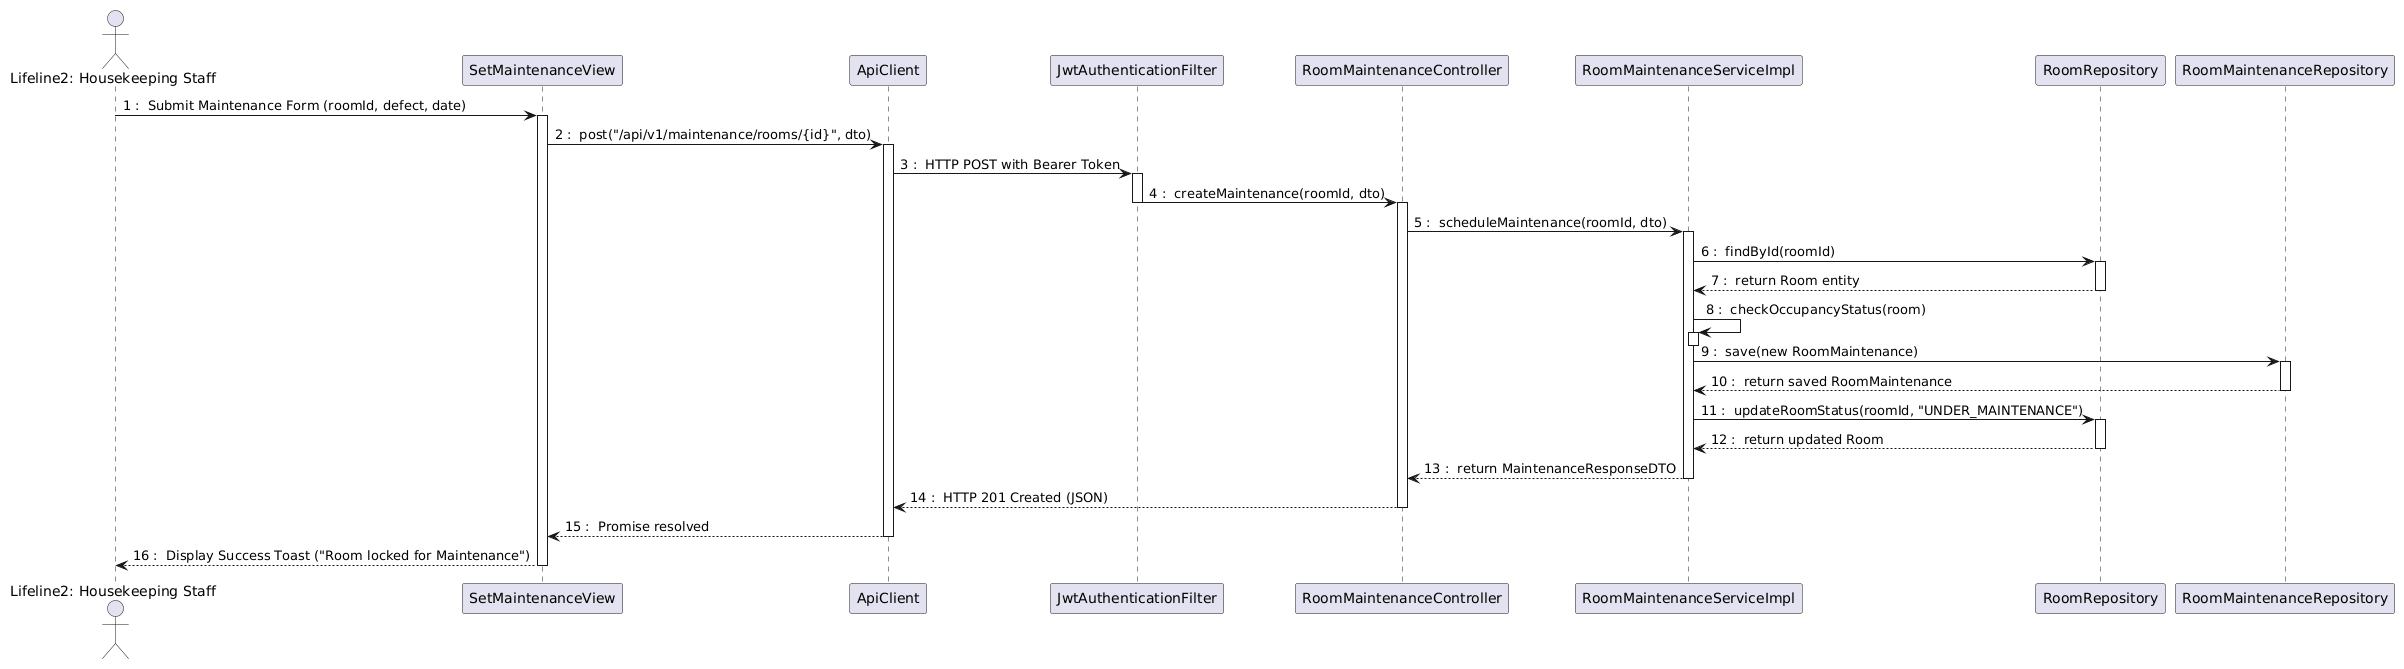

The diagram above was rendered by PlantUML. Its source (embedded in the PNG):
@startuml
skinparam shadowed false
autonumber 1 "0 : "

actor "Lifeline2: Housekeeping Staff" as HKStaff
participant SetMaintenanceView
participant ApiClient
participant JwtAuthenticationFilter
participant RoomMaintenanceController
participant RoomMaintenanceServiceImpl
participant RoomRepository
participant RoomMaintenanceRepository

HKStaff -> SetMaintenanceView : Submit Maintenance Form (roomId, defect, date)
activate SetMaintenanceView

SetMaintenanceView -> ApiClient : post("/api/v1/maintenance/rooms/{id}", dto)
activate ApiClient

ApiClient -> JwtAuthenticationFilter : HTTP POST with Bearer Token
activate JwtAuthenticationFilter

JwtAuthenticationFilter -> RoomMaintenanceController : createMaintenance(roomId, dto)
deactivate JwtAuthenticationFilter
activate RoomMaintenanceController

RoomMaintenanceController -> RoomMaintenanceServiceImpl : scheduleMaintenance(roomId, dto)
activate RoomMaintenanceServiceImpl

RoomMaintenanceServiceImpl -> RoomRepository : findById(roomId)
activate RoomRepository
RoomRepository --> RoomMaintenanceServiceImpl : return Room entity
deactivate RoomRepository

RoomMaintenanceServiceImpl -> RoomMaintenanceServiceImpl : checkOccupancyStatus(room)
activate RoomMaintenanceServiceImpl
deactivate RoomMaintenanceServiceImpl

RoomMaintenanceServiceImpl -> RoomMaintenanceRepository : save(new RoomMaintenance)
activate RoomMaintenanceRepository
RoomMaintenanceRepository --> RoomMaintenanceServiceImpl : return saved RoomMaintenance
deactivate RoomMaintenanceRepository

RoomMaintenanceServiceImpl -> RoomRepository : updateRoomStatus(roomId, "UNDER_MAINTENANCE")
activate RoomRepository
RoomRepository --> RoomMaintenanceServiceImpl : return updated Room
deactivate RoomRepository

RoomMaintenanceServiceImpl --> RoomMaintenanceController : return MaintenanceResponseDTO
deactivate RoomMaintenanceServiceImpl

RoomMaintenanceController --> ApiClient : HTTP 201 Created (JSON)
deactivate RoomMaintenanceController

ApiClient --> SetMaintenanceView : Promise resolved
deactivate ApiClient

SetMaintenanceView --> HKStaff : Display Success Toast ("Room locked for Maintenance")
deactivate SetMaintenanceView
@enduml